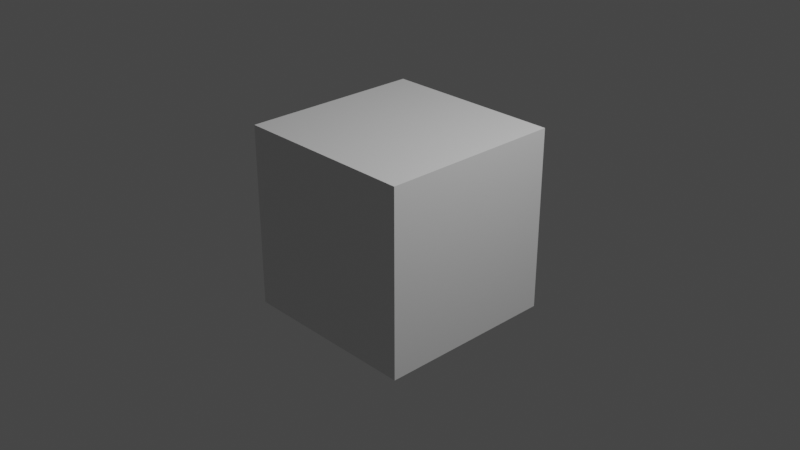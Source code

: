# Source: cube.blend  (saved by Blender 2.82.7; exported with 4.5.12 LTS)
import bpy
from mathutils import Matrix  # noqa: F401  (used for matrix-valued properties, if any)

bpy.ops.wm.read_factory_settings(use_empty=True)
scene = bpy.context.scene
scene.name = 'Scene'

# ---- collections
col_collection = bpy.data.collections.new('Collection'); scene.collection.children.link(col_collection)

# ---- materials (node trees are filled in below, after node groups)
mat_material = bpy.data.materials.new('Material')
mat_material.alpha_threshold = 0.0
mat_material.use_transparent_shadow = False
mat_material.line_color = (0.0, 0.0, 0.0, 1.0)

# ---- material node trees
mat_material.use_nodes = True; mat_material.node_tree.nodes.clear()
_N = mat_material.node_tree.nodes; _L = mat_material.node_tree.links
n0 = _N.new('ShaderNodeOutputMaterial'); n0.name = 'Material Output'; n0.location = (300, 300)
n1 = _N.new('ShaderNodeBsdfPrincipled'); n1.name = 'Principled BSDF'; n1.location = (10, 300)
n1.distribution = 'GGX'
n1.subsurface_method = 'BURLEY'
n1.inputs[2].default_value = 0.4
n1.inputs[3].default_value = 1.45
n1.inputs[27].default_value = (0.0, 0.0, 0.0, 1.0)
n1.inputs[28].default_value = 1.0
_L.new(n1.outputs[0], n0.inputs[0])
n0.is_active_output = True

# ---- world
world_world = bpy.data.worlds.new('World'); scene.world = world_world
world_world.use_nodes = True; world_world.node_tree.nodes.clear()
_N = world_world.node_tree.nodes; _L = world_world.node_tree.links
n0 = _N.new('ShaderNodeOutputWorld'); n0.name = 'World Output'; n0.location = (300, 300)
n1 = _N.new('ShaderNodeBackground'); n1.name = 'Background'; n1.location = (10, 300)
n1.inputs[0].default_value = (0.05088, 0.05088, 0.05088, 1.0)
_L.new(n1.outputs[0], n0.inputs[0])
n0.is_active_output = True
world_world.color = (0.05088, 0.05088, 0.05088)
world_world.use_sun_shadow = False
world_world.sun_shadow_jitter_overblur = 0.0

# ---- cameras
cam_camera = bpy.data.cameras.new('Camera')
cam_camera.clip_end = 100.0
cam_camera.ortho_scale = 7.314

# ---- lights
light_light = bpy.data.lights.new('Light', 'POINT')
light_light.transmission_factor = 0.0
light_light.energy = 1000.0
light_light.shadow_soft_size = 0.1
light_light.shadow_maximum_resolution = 0.006
light_light.use_absolute_resolution = True

# ---- meshes
me_cube = bpy.data.meshes.new('Cube')
me_cube.from_pydata([(1.0, 1.0, 1.0), (1.0, 1.0, -1.0), (1.0, -1.0, 1.0), (1.0, -1.0, -1.0), (-1.0, 1.0, 1.0), (-1.0, 1.0, -1.0), (-1.0, -1.0, 1.0), (-1.0, -1.0, -1.0)], [], [(0, 4, 6, 2), (3, 2, 6, 7), (7, 6, 4, 5), (5, 1, 3, 7), (1, 0, 2, 3), (5, 4, 0, 1)])
_uv = me_cube.uv_layers.new(name='UVMap')
_uv.uv.foreach_set('vector', [0.625, 0.5, 0.875, 0.5, 0.875, 0.75, 0.625, 0.75, 0.375, 0.75, 0.625, 0.75, 0.625, 1.0, 0.375, 1.0, 0.375, 0.0, 0.625, 0.0, 0.625, 0.25, 0.375, 0.25, 0.125, 0.5, 0.375, 0.5, 0.375, 0.75, 0.125, 0.75, 0.375, 0.5, 0.625, 0.5, 0.625, 0.75, 0.375, 0.75, 0.375, 0.25, 0.625, 0.25, 0.625, 0.5, 0.375, 0.5])
_ca = me_cube.color_attributes.new('Col', 'BYTE_COLOR', 'CORNER')
_ca.data.foreach_set('color', [0.0, 0.03955, 1.0, 1.0, 0.0, 0.03955, 1.0, 1.0, 0.0, 0.03955, 1.0, 1.0, 0.0, 0.03955, 1.0, 1.0, 1.0, 1.0, 1.0, 1.0, 1.0, 1.0, 1.0, 1.0, 1.0, 1.0, 1.0, 1.0, 1.0, 1.0, 1.0, 1.0, 1.0, 1.0, 1.0, 1.0, 1.0, 1.0, 1.0, 1.0, 1.0, 1.0, 1.0, 1.0, 1.0, 1.0, 1.0, 1.0, 1.0, 1.0, 1.0, 1.0, 1.0, 1.0, 1.0, 1.0, 1.0, 1.0, 1.0, 1.0, 1.0, 1.0, 1.0, 1.0, 0.0, 1.0, 0.002125, 1.0, 0.0, 1.0, 0.002125, 1.0, 0.0, 1.0, 0.002125, 1.0, 0.0, 1.0, 0.002125, 1.0, 1.0, 0.0, 0.1046, 1.0, 1.0, 0.0, 0.1046, 1.0, 1.0, 0.0, 0.1046, 1.0, 1.0, 0.0, 0.1046, 1.0])
me_cube.materials.append(mat_material)
me_cube.use_remesh_preserve_volume = False
me_cube.use_remesh_preserve_attributes = False
me_cube.use_mirror_vertex_groups = False
me_cube.use_paint_bone_selection = False
me_cube.use_paint_mask = True
me_cube.update()

# ---- objects
ob_cube = bpy.data.objects.new('Cube', me_cube)
ob_light = bpy.data.objects.new('Light', light_light)
ob_camera = bpy.data.objects.new('Camera', cam_camera)

# ---- transforms, parenting, visibility, modifiers, constraints
ob_cube.location = (0.0, 0.0, 0.0)
ob_cube.lock_rotations_4d = False
ob_cube.empty_display_type = 'ARROWS'
ob_cube.lineart.crease_threshold = 0.0
ob_light.location = (4.076, 1.005, 5.904)
ob_light.rotation_euler = (0.6503, 0.05522, 1.866)
ob_light.lock_rotations_4d = False
ob_light.empty_display_type = 'ARROWS'
ob_light.color = (0.0, 0.0, 0.0, 0.0)
ob_light.lineart.crease_threshold = 0.0
ob_camera.location = (7.359, -6.926, 4.958)
ob_camera.rotation_euler = (1.109, 0.0, 0.8149)
ob_camera.lock_rotations_4d = False
ob_camera.empty_display_type = 'ARROWS'
ob_camera.color = (0.0, 0.0, 0.0, 0.0)
ob_camera.display_type = 'WIRE'
ob_camera.lineart.crease_threshold = 0.0

# ---- collection membership
col_collection.objects.link(ob_cube)
col_collection.objects.link(ob_light)
col_collection.objects.link(ob_camera)

# ---- scene / render settings (as saved in the file)
scene.camera = ob_camera
scene.frame_start = 1; scene.frame_end = 250; scene.frame_set(1)
scene.render.engine = 'BLENDER_EEVEE_NEXT'
scene.cycles.use_denoising = False
scene.cycles.samples = 128
scene.cycles.sampling_pattern = 'TABULATED_SOBOL'
scene.cycles.use_adaptive_sampling = False
scene.cycles.use_light_tree = False
scene.view_settings.view_transform = 'Filmic'
bpy.context.view_layer.update()
